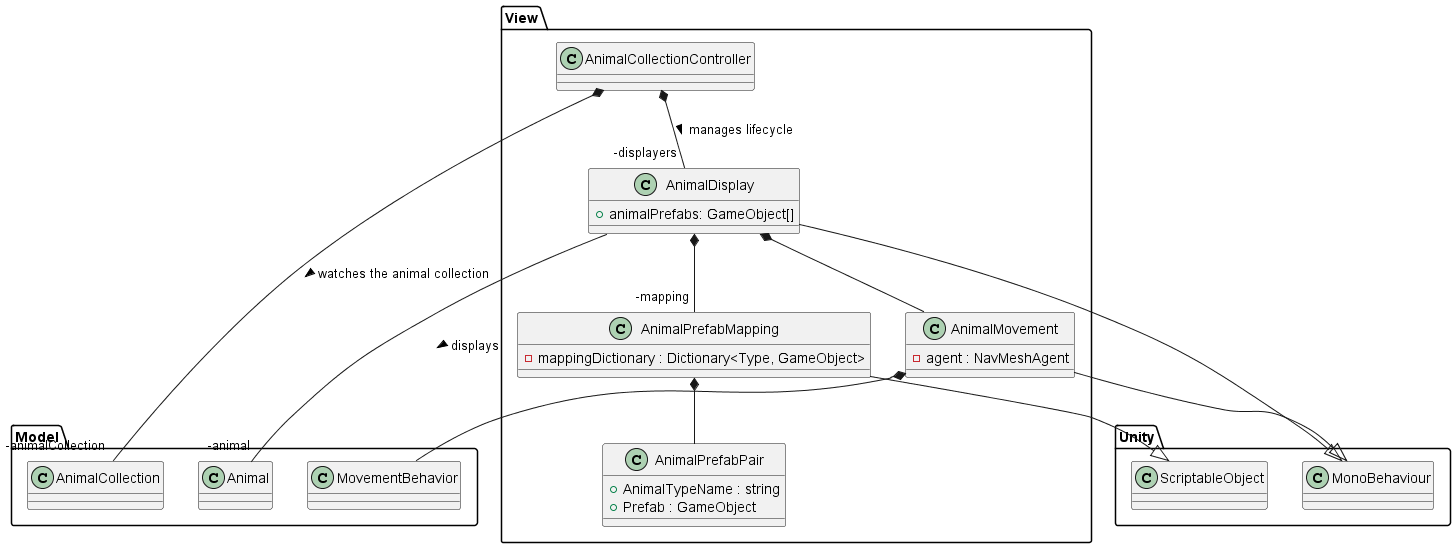

The diagram above was rendered by PlantUML. Its source (embedded in the PNG):
@startuml
namespace View{
class AnimalDisplay{
    +animalPrefabs: GameObject[]
}

class AnimalCollectionController{

}

class AnimalMovement{
    - agent : NavMeshAgent
}

class AnimalPrefabMapping{
    - mappingDictionary : Dictionary<Type, GameObject>
}
class AnimalPrefabPair{
    + AnimalTypeName : string
    + Prefab : GameObject
}
}

class Model.AnimalCollection{}
Class Model.Animal{}
Class Model.MovementBehavior{}
Class Unity.MonoBehaviour{}
Class Unity.ScriptableObject{}
AnimalDisplay --|> MonoBehaviour
AnimalDisplay --- "-animal" Animal: displays >
AnimalDisplay *-- AnimalMovement
AnimalDisplay *-- "-mapping" AnimalPrefabMapping

AnimalMovement *-- MovementBehavior
AnimalMovement --|> MonoBehaviour

AnimalPrefabMapping --|> ScriptableObject
AnimalPrefabMapping *-- AnimalPrefabPair

AnimalCollectionController *-- "-displayers" AnimalDisplay: manages lifecycle >

AnimalCollectionController *--"-animalCollection" AnimalCollection: watches the animal collection > 
@enduml